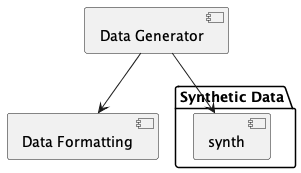

The diagram above was rendered by PlantUML. Its source (embedded in the PNG):
@startuml
[Data Generator]

[Data Formatting]

package "Synthetic Data" {
    [synth]
}

[Data Generator] --> [synth]
[Data Generator] --> [Data Formatting]
@enduml